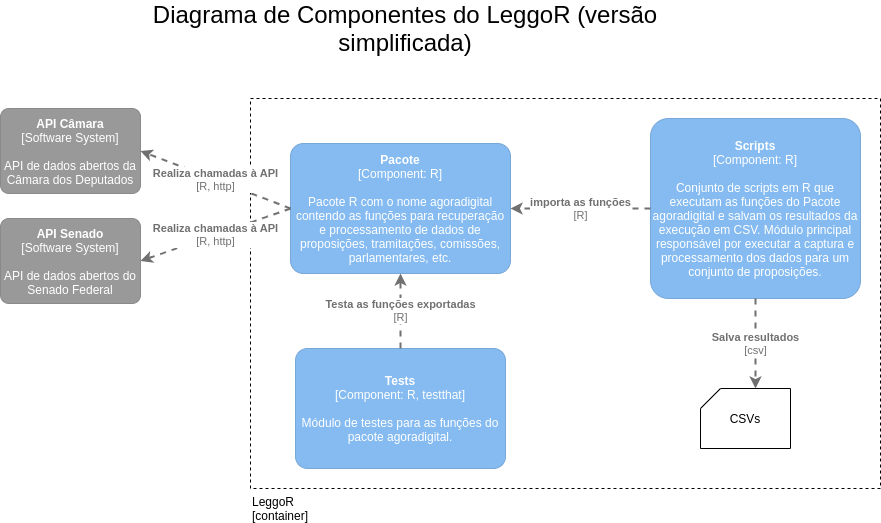

The diagram above was exported from draw.io. Its source (the exported page's mxGraphModel, read from the mxfile embedded in the PNG):
<mxGraphModel dx="1422" dy="1906" grid="1" gridSize="10" guides="1" tooltips="1" connect="1" arrows="1" fold="1" page="1" pageScale="1" pageWidth="850" pageHeight="1100" math="0" shadow="0">
  <root>
    <mxCell id="0" />
    <mxCell id="1" parent="0" />
    <mxCell id="yENxMB_34ci3d161Hy_i-36" value="&lt;div&gt;&lt;span&gt;LeggoR&lt;/span&gt;&lt;/div&gt;&lt;div&gt;&lt;span&gt;[container&lt;/span&gt;&lt;span&gt;]&lt;/span&gt;&lt;/div&gt;" style="verticalLabelPosition=bottom;verticalAlign=top;html=1;shape=mxgraph.basic.rect;fillColor2=none;strokeWidth=1;size=20;indent=5;dashed=1;align=left;fillColor=none;" parent="1" vertex="1">
      <mxGeometry x="280" y="-970" width="630" height="390" as="geometry" />
    </mxCell>
    <object placeholders="1" c4Name="Pacote" c4Type="Component" c4Technology="R" c4Description="Pacote R com o nome agoradigital contendo as funções para recuperação e processamento de dados de proposições, tramitações, comissões, parlamentares, etc." label="&lt;b&gt;%c4Name%&lt;/b&gt;&lt;div&gt;[%c4Type%: %c4Technology%]&lt;/div&gt;&lt;br&gt;&lt;div&gt;%c4Description%&lt;/div&gt;" id="yENxMB_34ci3d161Hy_i-10">
      <mxCell style="rounded=1;whiteSpace=wrap;html=1;labelBackgroundColor=none;fillColor=#85BBF0;fontColor=#ffffff;align=center;arcSize=10;strokeColor=#78A8D8;metaEdit=1;metaData={&quot;c4Type&quot;:{&quot;editable&quot;:false}};points=[[0.25,0,0],[0.5,0,0],[0.75,0,0],[1,0.25,0],[1,0.5,0],[1,0.75,0],[0.75,1,0],[0.5,1,0],[0.25,1,0],[0,0.75,0],[0,0.5,0],[0,0.25,0]];" parent="1" vertex="1">
        <mxGeometry x="320" y="-925" width="220" height="130" as="geometry" />
      </mxCell>
    </object>
    <mxCell id="yENxMB_34ci3d161Hy_i-12" value="&lt;font style=&quot;font-size: 24px&quot;&gt;Diagrama de Componentes do LeggoR (versão simplificada)&lt;/font&gt;" style="text;html=1;strokeColor=none;fillColor=none;align=center;verticalAlign=middle;whiteSpace=wrap;rounded=0;" parent="1" vertex="1">
      <mxGeometry x="150" y="-1050" width="570" height="20" as="geometry" />
    </mxCell>
    <object placeholders="1" c4Name="Scripts" c4Type="Component" c4Technology="R" c4Description="Conjunto de scripts em R que executam as funções do Pacote agoradigital e salvam os resultados da execução em CSV. Módulo principal responsável por executar a captura e processamento dos dados para um conjunto de proposições." label="&lt;b&gt;%c4Name%&lt;/b&gt;&lt;div&gt;[%c4Type%: %c4Technology%]&lt;/div&gt;&lt;br&gt;&lt;div&gt;%c4Description%&lt;/div&gt;" id="yENxMB_34ci3d161Hy_i-13">
      <mxCell style="rounded=1;whiteSpace=wrap;html=1;labelBackgroundColor=none;fillColor=#85BBF0;fontColor=#ffffff;align=center;arcSize=10;strokeColor=#78A8D8;metaEdit=1;metaData={&quot;c4Type&quot;:{&quot;editable&quot;:false}};points=[[0.25,0,0],[0.5,0,0],[0.75,0,0],[1,0.25,0],[1,0.5,0],[1,0.75,0],[0.75,1,0],[0.5,1,0],[0.25,1,0],[0,0.75,0],[0,0.5,0],[0,0.25,0]];" parent="1" vertex="1">
        <mxGeometry x="680" y="-950" width="210" height="180" as="geometry" />
      </mxCell>
    </object>
    <object placeholders="1" c4Type="Relationship" c4Description="importa as funções" label="&lt;div style=&quot;text-align: left&quot;&gt;&lt;div style=&quot;text-align: center&quot;&gt;&lt;b&gt;%c4Description%&lt;/b&gt;&lt;/div&gt;&lt;div style=&quot;text-align: center&quot;&gt;[%c4Technology%]&lt;/div&gt;&lt;/div&gt;" c4Technology="R" id="yENxMB_34ci3d161Hy_i-14">
      <mxCell style="edgeStyle=none;rounded=0;html=1;jettySize=auto;orthogonalLoop=1;strokeColor=#707070;strokeWidth=2;fontColor=#707070;jumpStyle=none;dashed=1;metaEdit=1;metaData={&quot;c4Type&quot;:{&quot;editable&quot;:false}};exitX=0;exitY=0.5;exitDx=0;exitDy=0;exitPerimeter=0;" parent="1" source="yENxMB_34ci3d161Hy_i-13" target="yENxMB_34ci3d161Hy_i-10" edge="1">
        <mxGeometry width="160" relative="1" as="geometry">
          <mxPoint x="440" y="-890" as="sourcePoint" />
          <mxPoint x="600" y="-890" as="targetPoint" />
        </mxGeometry>
      </mxCell>
    </object>
    <object placeholders="1" c4Name="Tests" c4Type="Component" c4Technology="R, testthat" c4Description="Módulo de testes para as funções do pacote agoradigital. " label="&lt;b&gt;%c4Name%&lt;/b&gt;&lt;div&gt;[%c4Type%: %c4Technology%]&lt;/div&gt;&lt;br&gt;&lt;div&gt;%c4Description%&lt;/div&gt;" id="yENxMB_34ci3d161Hy_i-15">
      <mxCell style="rounded=1;whiteSpace=wrap;html=1;labelBackgroundColor=none;fillColor=#85BBF0;fontColor=#ffffff;align=center;arcSize=10;strokeColor=#78A8D8;metaEdit=1;metaData={&quot;c4Type&quot;:{&quot;editable&quot;:false}};points=[[0.25,0,0],[0.5,0,0],[0.75,0,0],[1,0.25,0],[1,0.5,0],[1,0.75,0],[0.75,1,0],[0.5,1,0],[0.25,1,0],[0,0.75,0],[0,0.5,0],[0,0.25,0]];" parent="1" vertex="1">
        <mxGeometry x="325" y="-720" width="210" height="120" as="geometry" />
      </mxCell>
    </object>
    <object placeholders="1" c4Type="Relationship" c4Technology="R" c4Description="Testa as funções exportadas" label="&lt;div style=&quot;text-align: left&quot;&gt;&lt;div style=&quot;text-align: center&quot;&gt;&lt;b&gt;%c4Description%&lt;/b&gt;&lt;/div&gt;&lt;div style=&quot;text-align: center&quot;&gt;[%c4Technology%]&lt;/div&gt;&lt;/div&gt;" id="yENxMB_34ci3d161Hy_i-16">
      <mxCell style="edgeStyle=none;rounded=0;html=1;jettySize=auto;orthogonalLoop=1;strokeColor=#707070;strokeWidth=2;fontColor=#707070;jumpStyle=none;dashed=1;metaEdit=1;metaData={&quot;c4Type&quot;:{&quot;editable&quot;:false}};exitX=0.5;exitY=0;exitDx=0;exitDy=0;exitPerimeter=0;" parent="1" source="yENxMB_34ci3d161Hy_i-15" target="yENxMB_34ci3d161Hy_i-10" edge="1">
        <mxGeometry width="160" relative="1" as="geometry">
          <mxPoint x="460" y="-770" as="sourcePoint" />
          <mxPoint x="310" y="-821" as="targetPoint" />
        </mxGeometry>
      </mxCell>
    </object>
    <object placeholders="1" c4Name="API Câmara" c4Type="Software System" c4Description="API de dados abertos da Câmara dos Deputados" label="&lt;b&gt;%c4Name%&lt;/b&gt;&lt;div&gt;[%c4Type%]&lt;/div&gt;&lt;br&gt;&lt;div&gt;%c4Description%&lt;/div&gt;" id="yENxMB_34ci3d161Hy_i-18">
      <mxCell style="rounded=1;whiteSpace=wrap;html=1;labelBackgroundColor=none;fillColor=#999999;fontColor=#ffffff;align=center;arcSize=10;strokeColor=#8A8A8A;metaEdit=1;metaData={&quot;c4Type&quot;:{&quot;editable&quot;:false}};points=[[0.25,0,0],[0.5,0,0],[0.75,0,0],[1,0.25,0],[1,0.5,0],[1,0.75,0],[0.75,1,0],[0.5,1,0],[0.25,1,0],[0,0.75,0],[0,0.5,0],[0,0.25,0]];" parent="1" vertex="1">
        <mxGeometry x="30" y="-960" width="140" height="85" as="geometry" />
      </mxCell>
    </object>
    <object placeholders="1" c4Name="API Senado" c4Type="Software System" c4Description="API de dados abertos do Senado Federal" label="&lt;b&gt;%c4Name%&lt;/b&gt;&lt;div&gt;[%c4Type%]&lt;/div&gt;&lt;br&gt;&lt;div&gt;%c4Description%&lt;/div&gt;" id="yENxMB_34ci3d161Hy_i-19">
      <mxCell style="rounded=1;whiteSpace=wrap;html=1;labelBackgroundColor=none;fillColor=#999999;fontColor=#ffffff;align=center;arcSize=10;strokeColor=#8A8A8A;metaEdit=1;metaData={&quot;c4Type&quot;:{&quot;editable&quot;:false}};points=[[0.25,0,0],[0.5,0,0],[0.75,0,0],[1,0.25,0],[1,0.5,0],[1,0.75,0],[0.75,1,0],[0.5,1,0],[0.25,1,0],[0,0.75,0],[0,0.5,0],[0,0.25,0]];" parent="1" vertex="1">
        <mxGeometry x="30" y="-850" width="140" height="85" as="geometry" />
      </mxCell>
    </object>
    <object placeholders="1" c4Type="Relationship" c4Technology="R, http" c4Description="Realiza chamadas à API" label="&lt;div style=&quot;text-align: left&quot;&gt;&lt;div style=&quot;text-align: center&quot;&gt;&lt;b&gt;%c4Description%&lt;/b&gt;&lt;/div&gt;&lt;div style=&quot;text-align: center&quot;&gt;[%c4Technology%]&lt;/div&gt;&lt;/div&gt;" id="yENxMB_34ci3d161Hy_i-20">
      <mxCell style="edgeStyle=none;rounded=0;html=1;entryX=1;entryY=0.5;jettySize=auto;orthogonalLoop=1;strokeColor=#707070;strokeWidth=2;fontColor=#707070;jumpStyle=none;dashed=1;metaEdit=1;metaData={&quot;c4Type&quot;:{&quot;editable&quot;:false}};exitX=0;exitY=0.5;exitDx=0;exitDy=0;exitPerimeter=0;entryDx=0;entryDy=0;entryPerimeter=0;" parent="1" source="yENxMB_34ci3d161Hy_i-10" target="yENxMB_34ci3d161Hy_i-18" edge="1">
        <mxGeometry width="160" relative="1" as="geometry">
          <mxPoint x="350" y="-810" as="sourcePoint" />
          <mxPoint x="510" y="-810" as="targetPoint" />
        </mxGeometry>
      </mxCell>
    </object>
    <object placeholders="1" c4Type="Relationship" c4Technology="R, http" c4Description="Realiza chamadas à API" label="&lt;div style=&quot;text-align: left&quot;&gt;&lt;div style=&quot;text-align: center&quot;&gt;&lt;b&gt;%c4Description%&lt;/b&gt;&lt;/div&gt;&lt;div style=&quot;text-align: center&quot;&gt;[%c4Technology%]&lt;/div&gt;&lt;/div&gt;" id="yENxMB_34ci3d161Hy_i-21">
      <mxCell style="edgeStyle=none;rounded=0;html=1;entryX=1;entryY=0.5;jettySize=auto;orthogonalLoop=1;strokeColor=#707070;strokeWidth=2;fontColor=#707070;jumpStyle=none;dashed=1;metaEdit=1;metaData={&quot;c4Type&quot;:{&quot;editable&quot;:false}};exitX=0;exitY=0.5;exitDx=0;exitDy=0;exitPerimeter=0;entryDx=0;entryDy=0;entryPerimeter=0;" parent="1" source="yENxMB_34ci3d161Hy_i-10" target="yENxMB_34ci3d161Hy_i-19" edge="1">
        <mxGeometry width="160" relative="1" as="geometry">
          <mxPoint x="330" y="-870" as="sourcePoint" />
          <mxPoint x="200" y="-907.5" as="targetPoint" />
        </mxGeometry>
      </mxCell>
    </object>
    <mxCell id="rEJJidl_6uzHdakSRAIL-1" value="CSVs" style="shape=card;whiteSpace=wrap;html=1;size=20;" parent="1" vertex="1">
      <mxGeometry x="730" y="-680" width="90" height="60" as="geometry" />
    </mxCell>
    <object placeholders="1" c4Type="Relationship" c4Technology="csv" c4Description="Salva resultados" label="&lt;div style=&quot;text-align: left&quot;&gt;&lt;div style=&quot;text-align: center&quot;&gt;&lt;b&gt;%c4Description%&lt;/b&gt;&lt;/div&gt;&lt;div style=&quot;text-align: center&quot;&gt;[%c4Technology%]&lt;/div&gt;&lt;/div&gt;" id="rEJJidl_6uzHdakSRAIL-2">
      <mxCell style="edgeStyle=none;rounded=0;html=1;jettySize=auto;orthogonalLoop=1;strokeColor=#707070;strokeWidth=2;fontColor=#707070;jumpStyle=none;dashed=1;metaEdit=1;metaData={&quot;c4Type&quot;:{&quot;editable&quot;:false}};exitX=0.5;exitY=1;exitDx=0;exitDy=0;exitPerimeter=0;entryX=0;entryY=0;entryDx=55;entryDy=0;entryPerimeter=0;" parent="1" source="yENxMB_34ci3d161Hy_i-13" target="rEJJidl_6uzHdakSRAIL-1" edge="1">
        <mxGeometry width="160" relative="1" as="geometry">
          <mxPoint x="730" y="-740" as="sourcePoint" />
          <mxPoint x="890" y="-740" as="targetPoint" />
        </mxGeometry>
      </mxCell>
    </object>
  </root>
</mxGraphModel>